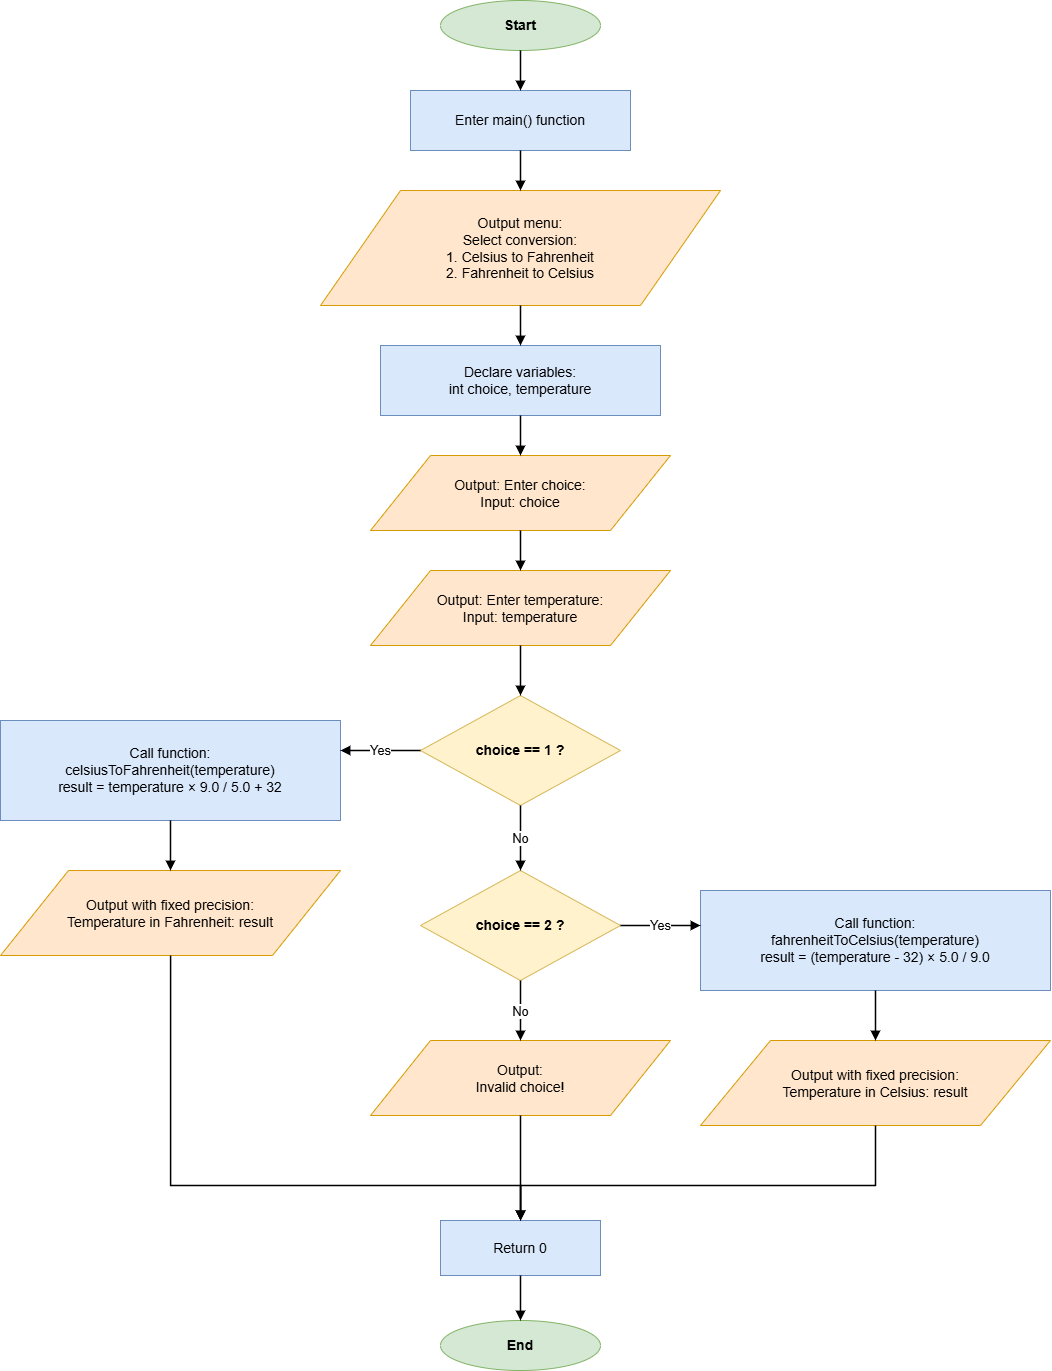

The diagram above was exported from draw.io. Its source (the exported page's mxGraphModel, read from the mxfile embedded in the PNG):
<mxGraphModel dx="1042" dy="813" grid="1" gridSize="10" guides="1" tooltips="1" connect="1" arrows="1" fold="1" page="1" pageScale="1" pageWidth="1150" pageHeight="1500" math="0" shadow="0">
  <root>
    <mxCell id="0" />
    <mxCell id="1" parent="0" />
    <mxCell id="start" value="Start" style="ellipse;whiteSpace=wrap;html=1;strokeColor=#82B366;fillColor=#D5E8D4;fontSize=14;fontStyle=1;" parent="1" vertex="1">
      <mxGeometry x="495" y="40" width="160" height="50" as="geometry" />
    </mxCell>
    <mxCell id="process1" value="Enter main() function" style="rounded=0;whiteSpace=wrap;html=1;strokeColor=#6C8EBF;fillColor=#DAE8FC;fontSize=14;" parent="1" vertex="1">
      <mxGeometry x="465" y="130" width="220" height="60" as="geometry" />
    </mxCell>
    <mxCell id="io1" value="Output menu:&#10;Select conversion:&#10;1. Celsius to Fahrenheit&#10;2. Fahrenheit to Celsius" style="shape=parallelogram;perimeter=parallelogramPerimeter;whiteSpace=wrap;html=1;strokeColor=#D79B00;fillColor=#FFE6CC;fontSize=14;" parent="1" vertex="1">
      <mxGeometry x="375" y="230" width="400" height="115" as="geometry" />
    </mxCell>
    <mxCell id="process2" value="Declare variables:&#10;int choice, temperature" style="rounded=0;whiteSpace=wrap;html=1;strokeColor=#6C8EBF;fillColor=#DAE8FC;fontSize=14;" parent="1" vertex="1">
      <mxGeometry x="435" y="385" width="280" height="70" as="geometry" />
    </mxCell>
    <mxCell id="io2" value="Output: Enter choice:&#10;Input: choice" style="shape=parallelogram;perimeter=parallelogramPerimeter;whiteSpace=wrap;html=1;strokeColor=#D79B00;fillColor=#FFE6CC;fontSize=14;" parent="1" vertex="1">
      <mxGeometry x="425" y="495" width="300" height="75" as="geometry" />
    </mxCell>
    <mxCell id="io3" value="Output: Enter temperature:&#10;Input: temperature" style="shape=parallelogram;perimeter=parallelogramPerimeter;whiteSpace=wrap;html=1;strokeColor=#D79B00;fillColor=#FFE6CC;fontSize=14;" parent="1" vertex="1">
      <mxGeometry x="425" y="610" width="300" height="75" as="geometry" />
    </mxCell>
    <mxCell id="decision1" value="choice == 1 ?" style="rhombus;whiteSpace=wrap;html=1;strokeColor=#D6B656;fillColor=#FFF2CC;fontSize=14;fontStyle=1;" parent="1" vertex="1">
      <mxGeometry x="475" y="735" width="200" height="110" as="geometry" />
    </mxCell>
    <mxCell id="process3" value="Call function:&#10;celsiusToFahrenheit(temperature)&#10;result = temperature × 9.0 / 5.0 + 32" style="rounded=0;whiteSpace=wrap;html=1;strokeColor=#6C8EBF;fillColor=#DAE8FC;fontSize=14;" parent="1" vertex="1">
      <mxGeometry x="55" y="760" width="340" height="100" as="geometry" />
    </mxCell>
    <mxCell id="io4" value="Output with fixed precision:&#10;Temperature in Fahrenheit: result" style="shape=parallelogram;perimeter=parallelogramPerimeter;whiteSpace=wrap;html=1;strokeColor=#D79B00;fillColor=#FFE6CC;fontSize=14;" parent="1" vertex="1">
      <mxGeometry x="55" y="910" width="340" height="85" as="geometry" />
    </mxCell>
    <mxCell id="decision2" value="choice == 2 ?" style="rhombus;whiteSpace=wrap;html=1;strokeColor=#D6B656;fillColor=#FFF2CC;fontSize=14;fontStyle=1;" parent="1" vertex="1">
      <mxGeometry x="475" y="910" width="200" height="110" as="geometry" />
    </mxCell>
    <mxCell id="process4" value="Call function:&#10;fahrenheitToCelsius(temperature)&#10;result = (temperature - 32) × 5.0 / 9.0" style="rounded=0;whiteSpace=wrap;html=1;strokeColor=#6C8EBF;fillColor=#DAE8FC;fontSize=14;" parent="1" vertex="1">
      <mxGeometry x="755" y="930" width="350" height="100" as="geometry" />
    </mxCell>
    <mxCell id="io5" value="Output with fixed precision:&#10;Temperature in Celsius: result" style="shape=parallelogram;perimeter=parallelogramPerimeter;whiteSpace=wrap;html=1;strokeColor=#D79B00;fillColor=#FFE6CC;fontSize=14;" parent="1" vertex="1">
      <mxGeometry x="755" y="1080" width="350" height="85" as="geometry" />
    </mxCell>
    <mxCell id="io6" value="Output:&#10;Invalid choice!" style="shape=parallelogram;perimeter=parallelogramPerimeter;whiteSpace=wrap;html=1;strokeColor=#D79B00;fillColor=#FFE6CC;fontSize=14;" parent="1" vertex="1">
      <mxGeometry x="425" y="1080" width="300" height="75" as="geometry" />
    </mxCell>
    <mxCell id="process5" value="Return 0" style="rounded=0;whiteSpace=wrap;html=1;strokeColor=#6C8EBF;fillColor=#DAE8FC;fontSize=14;" parent="1" vertex="1">
      <mxGeometry x="495" y="1260" width="160" height="55" as="geometry" />
    </mxCell>
    <mxCell id="end" value="End" style="ellipse;whiteSpace=wrap;html=1;strokeColor=#82B366;fillColor=#D5E8D4;fontSize=14;fontStyle=1;" parent="1" vertex="1">
      <mxGeometry x="495" y="1360" width="160" height="50" as="geometry" />
    </mxCell>
    <mxCell id="edge1" style="edgeStyle=orthogonalEdgeStyle;rounded=0;orthogonalLoop=1;jettySize=auto;html=1;endArrow=block;endFill=1;strokeColor=#000000;strokeWidth=1.5;" parent="1" source="start" target="process1" edge="1">
      <mxGeometry relative="1" as="geometry" />
    </mxCell>
    <mxCell id="edge2" style="edgeStyle=orthogonalEdgeStyle;rounded=0;orthogonalLoop=1;jettySize=auto;html=1;endArrow=block;endFill=1;strokeColor=#000000;strokeWidth=1.5;" parent="1" source="process1" target="io1" edge="1">
      <mxGeometry relative="1" as="geometry" />
    </mxCell>
    <mxCell id="edge3" style="edgeStyle=orthogonalEdgeStyle;rounded=0;orthogonalLoop=1;jettySize=auto;html=1;endArrow=block;endFill=1;strokeColor=#000000;strokeWidth=1.5;" parent="1" source="io1" target="process2" edge="1">
      <mxGeometry relative="1" as="geometry" />
    </mxCell>
    <mxCell id="edge4" style="edgeStyle=orthogonalEdgeStyle;rounded=0;orthogonalLoop=1;jettySize=auto;html=1;endArrow=block;endFill=1;strokeColor=#000000;strokeWidth=1.5;" parent="1" source="process2" target="io2" edge="1">
      <mxGeometry relative="1" as="geometry" />
    </mxCell>
    <mxCell id="edge5" style="edgeStyle=orthogonalEdgeStyle;rounded=0;orthogonalLoop=1;jettySize=auto;html=1;endArrow=block;endFill=1;strokeColor=#000000;strokeWidth=1.5;" parent="1" source="io2" target="io3" edge="1">
      <mxGeometry relative="1" as="geometry" />
    </mxCell>
    <mxCell id="edge6" style="edgeStyle=orthogonalEdgeStyle;rounded=0;orthogonalLoop=1;jettySize=auto;html=1;endArrow=block;endFill=1;strokeColor=#000000;strokeWidth=1.5;" parent="1" source="io3" target="decision1" edge="1">
      <mxGeometry relative="1" as="geometry" />
    </mxCell>
    <mxCell id="edge7" value="Yes" style="edgeStyle=orthogonalEdgeStyle;rounded=0;orthogonalLoop=1;jettySize=auto;html=1;endArrow=block;endFill=1;strokeColor=#000000;strokeWidth=1.5;fontSize=13;" parent="1" source="decision1" target="process3" edge="1">
      <mxGeometry relative="1" as="geometry">
        <Array as="points">
          <mxPoint x="225" y="790" />
          <mxPoint x="225" y="760" />
        </Array>
      </mxGeometry>
    </mxCell>
    <mxCell id="edge8" value="No" style="edgeStyle=orthogonalEdgeStyle;rounded=0;orthogonalLoop=1;jettySize=auto;html=1;endArrow=block;endFill=1;strokeColor=#000000;strokeWidth=1.5;fontSize=13;" parent="1" source="decision1" target="decision2" edge="1">
      <mxGeometry relative="1" as="geometry" />
    </mxCell>
    <mxCell id="edge9" style="edgeStyle=orthogonalEdgeStyle;rounded=0;orthogonalLoop=1;jettySize=auto;html=1;endArrow=block;endFill=1;strokeColor=#000000;strokeWidth=1.5;" parent="1" source="process3" target="io4" edge="1">
      <mxGeometry relative="1" as="geometry" />
    </mxCell>
    <mxCell id="edge10" value="Yes" style="edgeStyle=orthogonalEdgeStyle;rounded=0;orthogonalLoop=1;jettySize=auto;html=1;endArrow=block;endFill=1;strokeColor=#000000;strokeWidth=1.5;fontSize=13;" parent="1" source="decision2" target="process4" edge="1">
      <mxGeometry relative="1" as="geometry">
        <Array as="points">
          <mxPoint x="930" y="965" />
          <mxPoint x="930" y="930" />
        </Array>
      </mxGeometry>
    </mxCell>
    <mxCell id="edge11" value="No" style="edgeStyle=orthogonalEdgeStyle;rounded=0;orthogonalLoop=1;jettySize=auto;html=1;endArrow=block;endFill=1;strokeColor=#000000;strokeWidth=1.5;fontSize=13;" parent="1" source="decision2" target="io6" edge="1">
      <mxGeometry relative="1" as="geometry" />
    </mxCell>
    <mxCell id="edge12" style="edgeStyle=orthogonalEdgeStyle;rounded=0;orthogonalLoop=1;jettySize=auto;html=1;endArrow=block;endFill=1;strokeColor=#000000;strokeWidth=1.5;" parent="1" source="process4" target="io5" edge="1">
      <mxGeometry relative="1" as="geometry" />
    </mxCell>
    <mxCell id="edge13" style="edgeStyle=orthogonalEdgeStyle;rounded=0;orthogonalLoop=1;jettySize=auto;html=1;endArrow=block;endFill=1;strokeColor=#000000;strokeWidth=1.5;" parent="1" source="io4" target="process5" edge="1">
      <mxGeometry relative="1" as="geometry">
        <Array as="points">
          <mxPoint x="225" y="1225" />
          <mxPoint x="575" y="1225" />
        </Array>
      </mxGeometry>
    </mxCell>
    <mxCell id="edge14" style="edgeStyle=orthogonalEdgeStyle;rounded=0;orthogonalLoop=1;jettySize=auto;html=1;endArrow=block;endFill=1;strokeColor=#000000;strokeWidth=1.5;" parent="1" source="io5" target="process5" edge="1">
      <mxGeometry relative="1" as="geometry">
        <Array as="points">
          <mxPoint x="930" y="1225" />
          <mxPoint x="575" y="1225" />
        </Array>
      </mxGeometry>
    </mxCell>
    <mxCell id="edge15" style="edgeStyle=orthogonalEdgeStyle;rounded=0;orthogonalLoop=1;jettySize=auto;html=1;endArrow=block;endFill=1;strokeColor=#000000;strokeWidth=1.5;" parent="1" source="io6" target="process5" edge="1">
      <mxGeometry relative="1" as="geometry" />
    </mxCell>
    <mxCell id="edge16" style="edgeStyle=orthogonalEdgeStyle;rounded=0;orthogonalLoop=1;jettySize=auto;html=1;endArrow=block;endFill=1;strokeColor=#000000;strokeWidth=1.5;" parent="1" source="process5" target="end" edge="1">
      <mxGeometry relative="1" as="geometry" />
    </mxCell>
  </root>
</mxGraphModel>